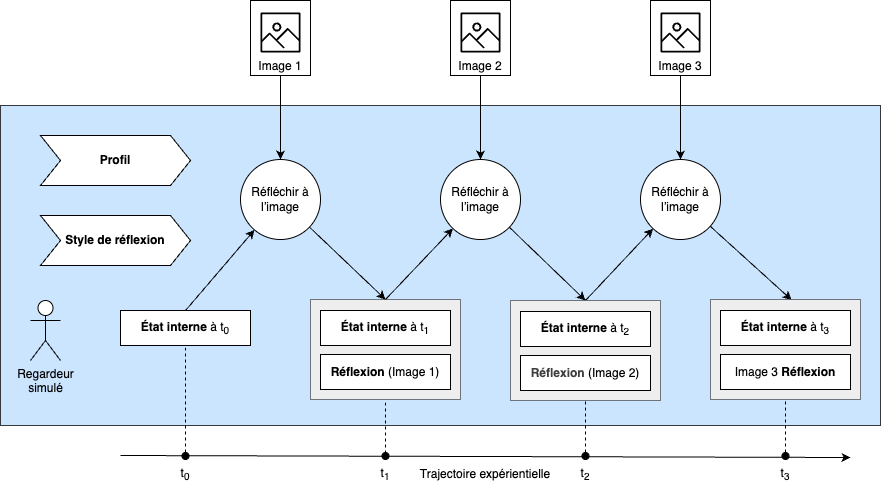

The diagram above was exported from draw.io. Its source (the exported page's mxGraphModel, read from the mxfile embedded in the PNG):
<mxGraphModel dx="1374" dy="616" grid="1" gridSize="10" guides="1" tooltips="1" connect="1" arrows="1" fold="1" page="1" pageScale="1" pageWidth="850" pageHeight="1100" math="0" shadow="0">
  <root>
    <mxCell id="0" />
    <mxCell id="1" parent="0" />
    <mxCell id="44" value="" style="rounded=0;whiteSpace=wrap;html=1;fillColor=#cce5ff;strokeColor=#36393d;" parent="1" vertex="1">
      <mxGeometry y="170" width="880" height="320" as="geometry" />
    </mxCell>
    <mxCell id="83" value="" style="rounded=0;whiteSpace=wrap;html=1;strokeWidth=0.5;fillStyle=auto;fillColor=#eeeeee;strokeColor=#36393d;" parent="1" vertex="1">
      <mxGeometry x="310" y="364" width="150" height="100" as="geometry" />
    </mxCell>
    <mxCell id="5" value="&lt;b&gt;État interne&lt;/b&gt; à t&lt;sub&gt;0&lt;/sub&gt;" style="rounded=0;whiteSpace=wrap;html=1;" parent="1" vertex="1">
      <mxGeometry x="120" y="375" width="130" height="35" as="geometry" />
    </mxCell>
    <mxCell id="6" value="&lt;font&gt;&lt;span style=&quot;color: rgb(0, 0, 0);&quot;&gt;&lt;b&gt;État interne&lt;/b&gt;&lt;/span&gt;&amp;nbsp;à t&lt;sub&gt;1&lt;/sub&gt;&lt;/font&gt;" style="rounded=0;whiteSpace=wrap;html=1;" parent="1" vertex="1">
      <mxGeometry x="320" y="375" width="130" height="35" as="geometry" />
    </mxCell>
    <mxCell id="9" value="Regardeur&lt;br&gt;simulé" style="shape=umlActor;verticalLabelPosition=bottom;verticalAlign=top;html=1;outlineConnect=0;" parent="1" vertex="1">
      <mxGeometry x="30" y="365" width="30" height="60" as="geometry" />
    </mxCell>
    <mxCell id="10" value="Imag&lt;span style=&quot;color: rgba(0, 0, 0, 0); font-family: monospace; font-size: 0px;&quot;&gt;%3CmxGraphModel%3E%3Croot%3E%3CmxCell%20id%3D%220%22%2F%3E%3CmxCell%20id%3D%221%22%20parent%3D%220%22%2F%3E%3CmxCell%20id%3D%222%22%20value%3D%22Profile%22%20style%3D%22rounded%3D0%3BwhiteSpace%3Dwrap%3Bhtml%3D1%3B%22%20vertex%3D%221%22%20parent%3D%221%22%3E%3CmxGeometry%20x%3D%2290%22%20y%3D%22260%22%20width%3D%22120%22%20height%3D%2260%22%20as%3D%22geometry%22%2F%3E%3C%2FmxCell%3E%3C%2Froot%3E%3C%2FmxGraphModel%3E&lt;/span&gt;e 1&lt;span style=&quot;color: rgba(0, 0, 0, 0); font-family: monospace; font-size: 0px;&quot;&gt;%3CmxGraphModel%3E%3Croot%3E%3CmxCell%20id%3D%220%22%2F%3E%3CmxCell%20id%3D%221%22%20parent%3D%220%22%2F%3E%3CmxCell%20id%3D%222%22%20value%3D%22Profile%22%20style%3D%22rounded%3D0%3BwhiteSpace%3Dwrap%3Bhtml%3D1%3B%22%20vertex%3D%221%22%20parent%3D%221%22%3E%3CmxGeometry%20x%3D%2290%22%20y%3D%22260%22%20width%3D%22120%22%20height%3D%2260%22%20as%3D%22geometry%22%2F%3E%3C%2FmxCell%3E%3C%2Froot%3E%3C%2FmxGraphModel%3E&lt;/span&gt;" style="rounded=0;whiteSpace=wrap;html=1;align=center;verticalAlign=bottom;" parent="1" vertex="1">
      <mxGeometry x="250" y="65" width="60" height="75" as="geometry" />
    </mxCell>
    <mxCell id="17" value="" style="endArrow=classic;html=1;exitX=0.5;exitY=1;exitDx=0;exitDy=0;" parent="1" source="10" target="21" edge="1">
      <mxGeometry width="50" height="50" relative="1" as="geometry">
        <mxPoint x="280" y="140" as="sourcePoint" />
        <mxPoint x="300" y="328" as="targetPoint" />
      </mxGeometry>
    </mxCell>
    <mxCell id="20" value="" style="endArrow=classic;html=1;exitX=0.5;exitY=0;exitDx=0;exitDy=0;" parent="1" source="5" target="21" edge="1">
      <mxGeometry width="50" height="50" relative="1" as="geometry">
        <mxPoint x="200" y="383.6363636363635" as="sourcePoint" />
        <mxPoint x="300" y="356.36363636363626" as="targetPoint" />
      </mxGeometry>
    </mxCell>
    <mxCell id="21" value="Réfléchir à l’image" style="ellipse;whiteSpace=wrap;html=1;aspect=fixed;" parent="1" vertex="1">
      <mxGeometry x="240" y="224" width="80" height="80" as="geometry" />
    </mxCell>
    <mxCell id="24" value="" style="endArrow=classic;html=1;entryX=0.5;entryY=0;entryDx=0;entryDy=0;" parent="1" source="21" target="83" edge="1">
      <mxGeometry width="50" height="50" relative="1" as="geometry">
        <mxPoint x="334.8556270541642" y="277.13906763541036" as="sourcePoint" />
        <mxPoint x="348" y="310" as="targetPoint" />
      </mxGeometry>
    </mxCell>
    <mxCell id="25" value="&lt;span style=&quot;color: rgb(0, 0, 0);&quot;&gt;Réfléchir à l’image&lt;/span&gt;" style="ellipse;whiteSpace=wrap;html=1;aspect=fixed;" parent="1" vertex="1">
      <mxGeometry x="440" y="224" width="80" height="80" as="geometry" />
    </mxCell>
    <mxCell id="27" value="" style="endArrow=classic;html=1;entryX=0.5;entryY=0;entryDx=0;entryDy=0;" parent="1" source="25" target="84" edge="1">
      <mxGeometry width="50" height="50" relative="1" as="geometry">
        <mxPoint x="410" y="700" as="sourcePoint" />
        <mxPoint x="585" y="375" as="targetPoint" />
      </mxGeometry>
    </mxCell>
    <mxCell id="30" value="" style="endArrow=classic;html=1;exitX=0.5;exitY=1;exitDx=0;exitDy=0;" parent="1" source="91" target="25" edge="1">
      <mxGeometry width="50" height="50" relative="1" as="geometry">
        <mxPoint x="480" y="139" as="sourcePoint" />
        <mxPoint x="490" y="680" as="targetPoint" />
      </mxGeometry>
    </mxCell>
    <mxCell id="31" value="" style="endArrow=classic;html=1;exitX=0.5;exitY=0;exitDx=0;exitDy=0;" parent="1" source="83" target="25" edge="1">
      <mxGeometry width="50" height="50" relative="1" as="geometry">
        <mxPoint x="450" y="740" as="sourcePoint" />
        <mxPoint x="500" y="690" as="targetPoint" />
      </mxGeometry>
    </mxCell>
    <mxCell id="33" value="&lt;span style=&quot;color: rgb(0, 0, 0);&quot;&gt;Réfléchir à l’image&lt;/span&gt;" style="ellipse;whiteSpace=wrap;html=1;aspect=fixed;" parent="1" vertex="1">
      <mxGeometry x="640" y="224" width="80" height="80" as="geometry" />
    </mxCell>
    <mxCell id="39" value="" style="endArrow=classic;html=1;entryX=0.541;entryY=0.005;entryDx=0;entryDy=0;entryPerimeter=0;" parent="1" source="33" target="87" edge="1">
      <mxGeometry width="50" height="50" relative="1" as="geometry">
        <mxPoint x="460" y="760" as="sourcePoint" />
        <mxPoint x="785" y="375" as="targetPoint" />
      </mxGeometry>
    </mxCell>
    <mxCell id="40" value="" style="endArrow=classic;html=1;exitX=0.5;exitY=1;exitDx=0;exitDy=0;" parent="1" source="93" target="33" edge="1">
      <mxGeometry width="50" height="50" relative="1" as="geometry">
        <mxPoint x="680" y="139" as="sourcePoint" />
        <mxPoint x="520" y="720" as="targetPoint" />
      </mxGeometry>
    </mxCell>
    <mxCell id="41" value="" style="endArrow=classic;html=1;exitX=0.5;exitY=0;exitDx=0;exitDy=0;" parent="1" source="84" target="33" edge="1">
      <mxGeometry width="50" height="50" relative="1" as="geometry">
        <mxPoint x="585" y="375" as="sourcePoint" />
        <mxPoint x="530" y="730" as="targetPoint" />
      </mxGeometry>
    </mxCell>
    <mxCell id="58" value="&lt;b&gt;Profil&lt;/b&gt;" style="shape=step;perimeter=stepPerimeter;whiteSpace=wrap;html=1;fixedSize=1;" parent="1" vertex="1">
      <mxGeometry x="40" y="200" width="150" height="50" as="geometry" />
    </mxCell>
    <mxCell id="59" value="&lt;b&gt;Style de réflexion&lt;/b&gt;" style="shape=step;perimeter=stepPerimeter;whiteSpace=wrap;html=1;fixedSize=1;" parent="1" vertex="1">
      <mxGeometry x="40" y="280" width="150" height="50" as="geometry" />
    </mxCell>
    <mxCell id="61" value="" style="endArrow=none;html=1;endFill=0;startArrow=classic;startFill=1;" parent="1" edge="1">
      <mxGeometry width="50" height="50" relative="1" as="geometry">
        <mxPoint x="850" y="522" as="sourcePoint" />
        <mxPoint x="120" y="520" as="targetPoint" />
      </mxGeometry>
    </mxCell>
    <mxCell id="62" value="" style="ellipse;whiteSpace=wrap;html=1;aspect=fixed;fillColor=#000000;" parent="1" vertex="1">
      <mxGeometry x="181.5" y="517" width="7" height="7" as="geometry" />
    </mxCell>
    <mxCell id="64" value="t&lt;sub&gt;0&lt;/sub&gt;" style="text;html=1;align=center;verticalAlign=middle;whiteSpace=wrap;rounded=0;" parent="1" vertex="1">
      <mxGeometry x="155" y="524" width="60" height="30" as="geometry" />
    </mxCell>
    <mxCell id="68" value="" style="ellipse;whiteSpace=wrap;html=1;aspect=fixed;fillColor=#000000;" parent="1" vertex="1">
      <mxGeometry x="381.5" y="517" width="7" height="7" as="geometry" />
    </mxCell>
    <mxCell id="69" value="" style="ellipse;whiteSpace=wrap;html=1;aspect=fixed;fillColor=#000000;" parent="1" vertex="1">
      <mxGeometry x="581.5" y="517" width="7" height="7" as="geometry" />
    </mxCell>
    <mxCell id="70" value="" style="ellipse;whiteSpace=wrap;html=1;aspect=fixed;fillColor=#000000;" parent="1" vertex="1">
      <mxGeometry x="781.5" y="517" width="7" height="7" as="geometry" />
    </mxCell>
    <mxCell id="71" value="t&lt;sub&gt;1&lt;/sub&gt;" style="text;html=1;align=center;verticalAlign=middle;whiteSpace=wrap;rounded=0;" parent="1" vertex="1">
      <mxGeometry x="355" y="524" width="60" height="30" as="geometry" />
    </mxCell>
    <mxCell id="72" value="t&lt;sub&gt;2&lt;/sub&gt;" style="text;html=1;align=center;verticalAlign=middle;whiteSpace=wrap;rounded=0;" parent="1" vertex="1">
      <mxGeometry x="555" y="524" width="60" height="30" as="geometry" />
    </mxCell>
    <mxCell id="73" value="t&lt;sub&gt;3&lt;/sub&gt;" style="text;html=1;align=center;verticalAlign=middle;whiteSpace=wrap;rounded=0;" parent="1" vertex="1">
      <mxGeometry x="755" y="524" width="60" height="30" as="geometry" />
    </mxCell>
    <mxCell id="74" value="Trajectoire expérientielle" style="text;html=1;align=center;verticalAlign=middle;whiteSpace=wrap;rounded=0;" parent="1" vertex="1">
      <mxGeometry x="415" y="524" width="140" height="30" as="geometry" />
    </mxCell>
    <mxCell id="76" value="" style="endArrow=none;dashed=1;html=1;entryX=0.5;entryY=1;entryDx=0;entryDy=0;exitX=0.5;exitY=0;exitDx=0;exitDy=0;" parent="1" source="62" target="5" edge="1">
      <mxGeometry width="50" height="50" relative="1" as="geometry">
        <mxPoint x="360" y="460" as="sourcePoint" />
        <mxPoint x="410" y="410" as="targetPoint" />
      </mxGeometry>
    </mxCell>
    <mxCell id="78" value="" style="endArrow=none;dashed=1;html=1;entryX=0.5;entryY=1;entryDx=0;entryDy=0;exitX=0.5;exitY=1;exitDx=0;exitDy=0;" parent="1" source="68" target="83" edge="1">
      <mxGeometry width="50" height="50" relative="1" as="geometry">
        <mxPoint x="190" y="450" as="sourcePoint" />
        <mxPoint x="190" y="435" as="targetPoint" />
      </mxGeometry>
    </mxCell>
    <mxCell id="80" value="" style="endArrow=none;dashed=1;html=1;entryX=0.5;entryY=1;entryDx=0;entryDy=0;exitX=0.5;exitY=0;exitDx=0;exitDy=0;" parent="1" source="69" edge="1">
      <mxGeometry width="50" height="50" relative="1" as="geometry">
        <mxPoint x="200" y="460" as="sourcePoint" />
        <mxPoint x="585" y="410" as="targetPoint" />
      </mxGeometry>
    </mxCell>
    <mxCell id="81" value="" style="endArrow=none;dashed=1;html=1;entryX=0.5;entryY=1;entryDx=0;entryDy=0;exitX=0.5;exitY=0;exitDx=0;exitDy=0;" parent="1" source="70" edge="1">
      <mxGeometry width="50" height="50" relative="1" as="geometry">
        <mxPoint x="510" y="520" as="sourcePoint" />
        <mxPoint x="785" y="410" as="targetPoint" />
      </mxGeometry>
    </mxCell>
    <mxCell id="13" value="&lt;b&gt;Réflexion&lt;/b&gt;&lt;span style=&quot;color: rgb(0, 0, 0);&quot;&gt;&amp;nbsp;(Image 1)&lt;/span&gt;" style="rounded=0;whiteSpace=wrap;html=1;" parent="1" vertex="1">
      <mxGeometry x="320" y="419" width="130" height="35" as="geometry" />
    </mxCell>
    <mxCell id="84" value="" style="rounded=0;whiteSpace=wrap;html=1;fillColor=#eeeeee;strokeWidth=0.5;fillStyle=auto;strokeColor=#36393d;" parent="1" vertex="1">
      <mxGeometry x="510" y="365" width="150" height="100" as="geometry" />
    </mxCell>
    <mxCell id="85" value="&lt;font&gt;&lt;span style=&quot;color: rgb(0, 0, 0);&quot;&gt;&lt;b&gt;État interne&lt;/b&gt;&lt;/span&gt;&amp;nbsp;à t&lt;sub&gt;2&lt;/sub&gt;&lt;/font&gt;" style="rounded=0;whiteSpace=wrap;html=1;" parent="1" vertex="1">
      <mxGeometry x="520" y="376" width="130" height="35" as="geometry" />
    </mxCell>
    <mxCell id="86" value="&lt;b style=&quot;color: rgb(63, 63, 63); scrollbar-color: rgb(226, 226, 226) rgb(251, 251, 251);&quot;&gt;Réflexion&lt;/b&gt;&lt;span style=&quot;scrollbar-color: rgb(226, 226, 226) rgb(251, 251, 251); color: rgb(0, 0, 0);&quot;&gt;&amp;nbsp;(Image 2)&lt;/span&gt;" style="rounded=0;whiteSpace=wrap;html=1;" parent="1" vertex="1">
      <mxGeometry x="520" y="420" width="130" height="35" as="geometry" />
    </mxCell>
    <mxCell id="87" value="" style="rounded=0;whiteSpace=wrap;html=1;fillColor=#eeeeee;strokeWidth=0.5;fillStyle=auto;strokeColor=#36393d;" parent="1" vertex="1">
      <mxGeometry x="710" y="364" width="150" height="100" as="geometry" />
    </mxCell>
    <mxCell id="88" value="&lt;font&gt;&lt;span style=&quot;color: rgb(0, 0, 0);&quot;&gt;&lt;b&gt;État interne&lt;/b&gt;&lt;/span&gt;&amp;nbsp;à t&lt;sub&gt;3&lt;/sub&gt;&lt;/font&gt;" style="rounded=0;whiteSpace=wrap;html=1;" parent="1" vertex="1">
      <mxGeometry x="720" y="375" width="130" height="35" as="geometry" />
    </mxCell>
    <mxCell id="89" value="Image 3&amp;nbsp;&lt;b&gt;Réflexion&lt;/b&gt;" style="rounded=0;whiteSpace=wrap;html=1;" parent="1" vertex="1">
      <mxGeometry x="720" y="419" width="130" height="35" as="geometry" />
    </mxCell>
    <mxCell id="90" value="" style="sketch=0;outlineConnect=0;fontColor=#232F3E;gradientColor=none;fillColor=#000000;strokeColor=none;dashed=0;verticalLabelPosition=bottom;verticalAlign=top;align=center;html=1;fontSize=12;fontStyle=0;aspect=fixed;pointerEvents=1;shape=mxgraph.aws4.container_registry_image;" parent="1" vertex="1">
      <mxGeometry x="260" y="77" width="40" height="40" as="geometry" />
    </mxCell>
    <mxCell id="91" value="Imag&lt;span style=&quot;color: rgba(0, 0, 0, 0); font-family: monospace; font-size: 0px;&quot;&gt;%3CmxGraphModel%3E%3Croot%3E%3CmxCell%20id%3D%220%22%2F%3E%3CmxCell%20id%3D%221%22%20parent%3D%220%22%2F%3E%3CmxCell%20id%3D%222%22%20value%3D%22Profile%22%20style%3D%22rounded%3D0%3BwhiteSpace%3Dwrap%3Bhtml%3D1%3B%22%20vertex%3D%221%22%20parent%3D%221%22%3E%3CmxGeometry%20x%3D%2290%22%20y%3D%22260%22%20width%3D%22120%22%20height%3D%2260%22%20as%3D%22geometry%22%2F%3E%3C%2FmxCell%3E%3C%2Froot%3E%3C%2FmxGraphModel%3E&lt;/span&gt;e 2&lt;span style=&quot;color: rgba(0, 0, 0, 0); font-family: monospace; font-size: 0px;&quot;&gt;%3CmxGraphModel%3E%3Croot%3E%3CmxCell%20id%3D%220%22%2F%3E%3CmxCell%20id%3D%221%22%20parent%3D%220%22%2F%3E%3CmxCell%20id%3D%222%22%20value%3D%22Profile%22%20style%3D%22rounded%3D0%3BwhiteSpace%3Dwrap%3Bhtml%3D1%3B%22%20vertex%3D%221%22%20parent%3D%221%22%3E%3CmxGeometry%20x%3D%2290%22%20y%3D%22260%22%20width%3D%22120%22%20height%3D%2260%22%20as%3D%22geometry%22%2F%3E%3C%2FmxCell%3E%3C%2Froot%3E%3C%2FmxGraphModel%3E&lt;/span&gt;" style="rounded=0;whiteSpace=wrap;html=1;align=center;verticalAlign=bottom;" parent="1" vertex="1">
      <mxGeometry x="450" y="65" width="60" height="75" as="geometry" />
    </mxCell>
    <mxCell id="92" value="" style="sketch=0;outlineConnect=0;fontColor=#232F3E;gradientColor=none;fillColor=#000000;strokeColor=none;dashed=0;verticalLabelPosition=bottom;verticalAlign=top;align=center;html=1;fontSize=12;fontStyle=0;aspect=fixed;pointerEvents=1;shape=mxgraph.aws4.container_registry_image;" parent="1" vertex="1">
      <mxGeometry x="460" y="77" width="40" height="40" as="geometry" />
    </mxCell>
    <mxCell id="93" value="Imag&lt;span style=&quot;color: rgba(0, 0, 0, 0); font-family: monospace; font-size: 0px;&quot;&gt;%3CmxGraphModel%3E%3Croot%3E%3CmxCell%20id%3D%220%22%2F%3E%3CmxCell%20id%3D%221%22%20parent%3D%220%22%2F%3E%3CmxCell%20id%3D%222%22%20value%3D%22Profile%22%20style%3D%22rounded%3D0%3BwhiteSpace%3Dwrap%3Bhtml%3D1%3B%22%20vertex%3D%221%22%20parent%3D%221%22%3E%3CmxGeometry%20x%3D%2290%22%20y%3D%22260%22%20width%3D%22120%22%20height%3D%2260%22%20as%3D%22geometry%22%2F%3E%3C%2FmxCell%3E%3C%2Froot%3E%3C%2FmxGraphModel%3E&lt;/span&gt;e 3&lt;span style=&quot;color: rgba(0, 0, 0, 0); font-family: monospace; font-size: 0px;&quot;&gt;%3CmxGraphModel%3E%3Croot%3E%3CmxCell%20id%3D%220%22%2F%3E%3CmxCell%20id%3D%221%22%20parent%3D%220%22%2F%3E%3CmxCell%20id%3D%222%22%20value%3D%22Profile%22%20style%3D%22rounded%3D0%3BwhiteSpace%3Dwrap%3Bhtml%3D1%3B%22%20vertex%3D%221%22%20parent%3D%221%22%3E%3CmxGeometry%20x%3D%2290%22%20y%3D%22260%22%20width%3D%22120%22%20height%3D%2260%22%20as%3D%22geometry%22%2F%3E%3C%2FmxCell%3E%3C%2Froot%3E%3C%2FmxGraphModel%3E&lt;/span&gt;" style="rounded=0;whiteSpace=wrap;html=1;align=center;verticalAlign=bottom;" parent="1" vertex="1">
      <mxGeometry x="650" y="65" width="60" height="75" as="geometry" />
    </mxCell>
    <mxCell id="94" value="" style="sketch=0;outlineConnect=0;fontColor=#232F3E;gradientColor=none;fillColor=#000000;strokeColor=none;dashed=0;verticalLabelPosition=bottom;verticalAlign=top;align=center;html=1;fontSize=12;fontStyle=0;aspect=fixed;pointerEvents=1;shape=mxgraph.aws4.container_registry_image;" parent="1" vertex="1">
      <mxGeometry x="660" y="77" width="40" height="40" as="geometry" />
    </mxCell>
  </root>
</mxGraphModel>